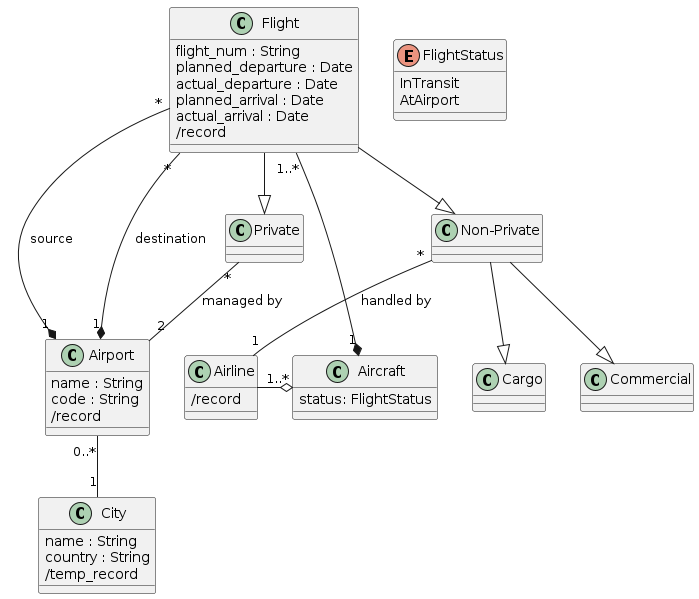

The diagram above was rendered by PlantUML. Its source (embedded in the PNG):
@startuml flight_record_system
scale 1
' skinparam style strictuml
' Disables the icons on the class attributes (colored icons)
' skinparam classAttributeIconSize 0 
class Flight {
  flight_num : String
  planned_departure : Date
  actual_departure : Date
  planned_arrival : Date
  actual_arrival : Date
  /record
}

class Private
class Non_Private as "Non-Private"

class Cargo
class Commercial

class Airport {
  name : String
  code : String
  /record
}

class City {
  name : String
  country : String
  /temp_record
}

class Aircraft {
  status: FlightStatus
}

enum FlightStatus {
  InTransit
  AtAirport
}
' Aircraft -[hidden]> FlightStatus

class Airline {
  /record
}


' Relationships
Flight --|> Private
Flight --|> Non_Private

Non_Private --|> Cargo
Non_Private --|> Commercial
Non_Private "*" -- "1" Airline : handled by

Flight "*" -* "1" Airport : source
Flight "*" -* "1" Airport : destination
Flight "1..*" -* "1" Aircraft

Airport "0..*" -- "1" City

Airline "1" -o "1..*" Aircraft

Private "*" -- "2" Airport : managed by

@enduml